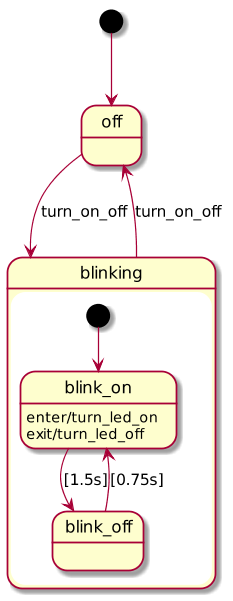

The diagram above was rendered by PlantUML. Its source (embedded in the PNG):
@startuml
scale 600 height

[*] --> off

state off {
  off --> blinking : turn_on_off
}

state blinking {
  [*] --> blink_on
  blinking --> off : turn_on_off

  state blink_on {
    blink_on --> blink_off : [1.5s]
    blink_on : enter/turn_led_on
    blink_on : exit/turn_led_off
  }

  state blink_off {
    blink_off --> blink_on : [0.75s]
  }
}
@enduml